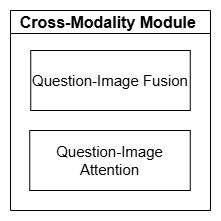

The diagram above was exported from draw.io. Its source (the exported page's mxGraphModel, read from the mxfile embedded in the PNG):
<mxGraphModel dx="1042" dy="527" grid="1" gridSize="10" guides="1" tooltips="1" connect="1" arrows="1" fold="1" page="1" pageScale="1" pageWidth="850" pageHeight="1100" math="0" shadow="0">
  <root>
    <mxCell id="0" />
    <mxCell id="1" parent="0" />
    <mxCell id="H7_cleL3w3cHKBWTVT6U-1" value="&lt;font style=&quot;font-size: 16px;&quot;&gt;Cross-Modality Module&amp;nbsp;&lt;/font&gt;" style="swimlane;whiteSpace=wrap;html=1;" vertex="1" parent="1">
      <mxGeometry x="310" y="180" width="200" height="200" as="geometry" />
    </mxCell>
    <mxCell id="H7_cleL3w3cHKBWTVT6U-2" value="&lt;font style=&quot;font-size: 15px;&quot;&gt;Question-Image Fusion&lt;/font&gt;" style="rounded=0;whiteSpace=wrap;html=1;" vertex="1" parent="H7_cleL3w3cHKBWTVT6U-1">
      <mxGeometry x="20.25" y="40" width="159.5" height="60" as="geometry" />
    </mxCell>
    <mxCell id="H7_cleL3w3cHKBWTVT6U-3" value="&lt;font style=&quot;font-size: 15px;&quot;&gt;Question-Image Attention&lt;/font&gt;" style="rounded=0;whiteSpace=wrap;html=1;" vertex="1" parent="H7_cleL3w3cHKBWTVT6U-1">
      <mxGeometry x="19.25" y="120" width="160.5" height="60" as="geometry" />
    </mxCell>
  </root>
</mxGraphModel>